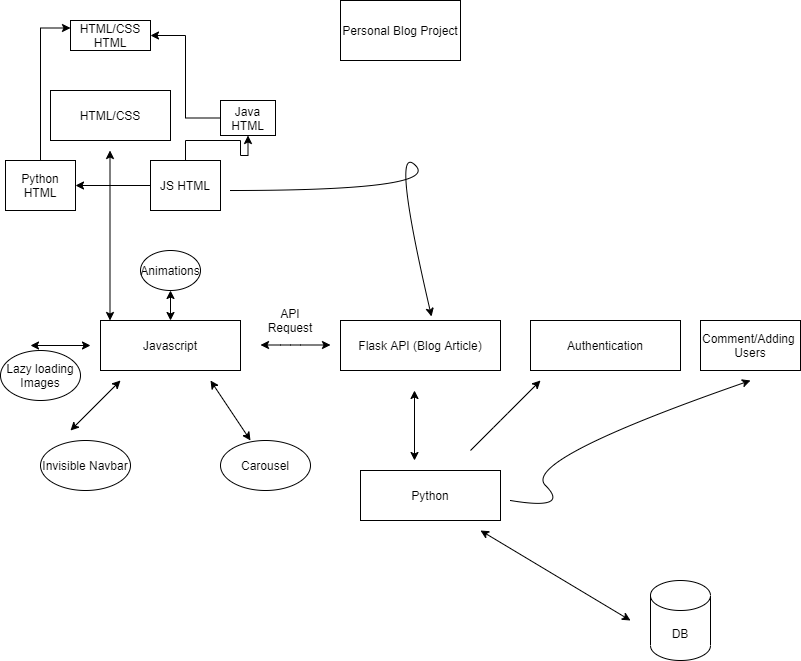

The diagram above was exported from draw.io. Its source (the exported page's mxGraphModel, read from the mxfile embedded in the PNG):
<mxGraphModel dx="1422" dy="762" grid="1" gridSize="10" guides="1" tooltips="1" connect="1" arrows="1" fold="1" page="1" pageScale="1" pageWidth="827" pageHeight="1169" math="0" shadow="0">
  <root>
    <mxCell id="WIyWlLk6GJQsqaUBKTNV-0" />
    <mxCell id="WIyWlLk6GJQsqaUBKTNV-1" parent="WIyWlLk6GJQsqaUBKTNV-0" />
    <mxCell id="Uvd64bMUAXQMBJMhRTkF-1" value="HTML/CSS" style="rounded=0;whiteSpace=wrap;html=1;" vertex="1" parent="WIyWlLk6GJQsqaUBKTNV-1">
      <mxGeometry x="50" y="90" width="120" height="50" as="geometry" />
    </mxCell>
    <mxCell id="Uvd64bMUAXQMBJMhRTkF-2" value="Javascript" style="rounded=0;whiteSpace=wrap;html=1;" vertex="1" parent="WIyWlLk6GJQsqaUBKTNV-1">
      <mxGeometry x="100" y="320" width="140" height="50" as="geometry" />
    </mxCell>
    <mxCell id="Uvd64bMUAXQMBJMhRTkF-4" value="Python" style="rounded=0;whiteSpace=wrap;html=1;" vertex="1" parent="WIyWlLk6GJQsqaUBKTNV-1">
      <mxGeometry x="360" y="470" width="140" height="50" as="geometry" />
    </mxCell>
    <mxCell id="Uvd64bMUAXQMBJMhRTkF-6" value="Personal Blog Project" style="rounded=0;whiteSpace=wrap;html=1;" vertex="1" parent="WIyWlLk6GJQsqaUBKTNV-1">
      <mxGeometry x="340" width="120" height="60" as="geometry" />
    </mxCell>
    <mxCell id="Uvd64bMUAXQMBJMhRTkF-9" value="DB" style="shape=cylinder3;whiteSpace=wrap;html=1;boundedLbl=1;backgroundOutline=1;size=15;" vertex="1" parent="WIyWlLk6GJQsqaUBKTNV-1">
      <mxGeometry x="650" y="580" width="60" height="80" as="geometry" />
    </mxCell>
    <mxCell id="Uvd64bMUAXQMBJMhRTkF-10" value="" style="endArrow=classic;startArrow=classic;html=1;" edge="1" parent="WIyWlLk6GJQsqaUBKTNV-1">
      <mxGeometry width="50" height="50" relative="1" as="geometry">
        <mxPoint x="480" y="530" as="sourcePoint" />
        <mxPoint x="630" y="620" as="targetPoint" />
      </mxGeometry>
    </mxCell>
    <mxCell id="Uvd64bMUAXQMBJMhRTkF-11" value="Flask API (Blog Article)" style="rounded=0;whiteSpace=wrap;html=1;" vertex="1" parent="WIyWlLk6GJQsqaUBKTNV-1">
      <mxGeometry x="340" y="320" width="160" height="50" as="geometry" />
    </mxCell>
    <mxCell id="Uvd64bMUAXQMBJMhRTkF-14" value="" style="endArrow=classic;startArrow=classic;html=1;" edge="1" parent="WIyWlLk6GJQsqaUBKTNV-1">
      <mxGeometry width="50" height="50" relative="1" as="geometry">
        <mxPoint x="260" y="344.5" as="sourcePoint" />
        <mxPoint x="330" y="344.5" as="targetPoint" />
        <Array as="points">
          <mxPoint x="290" y="344.5" />
        </Array>
      </mxGeometry>
    </mxCell>
    <mxCell id="Uvd64bMUAXQMBJMhRTkF-15" value="API Request" style="text;html=1;strokeColor=none;fillColor=none;align=center;verticalAlign=middle;whiteSpace=wrap;rounded=0;" vertex="1" parent="WIyWlLk6GJQsqaUBKTNV-1">
      <mxGeometry x="270" y="310" width="40" height="20" as="geometry" />
    </mxCell>
    <mxCell id="Uvd64bMUAXQMBJMhRTkF-16" value="" style="endArrow=classic;startArrow=classic;html=1;" edge="1" parent="WIyWlLk6GJQsqaUBKTNV-1">
      <mxGeometry width="50" height="50" relative="1" as="geometry">
        <mxPoint x="414" y="460" as="sourcePoint" />
        <mxPoint x="414" y="390" as="targetPoint" />
      </mxGeometry>
    </mxCell>
    <mxCell id="Uvd64bMUAXQMBJMhRTkF-18" value="" style="endArrow=classic;html=1;" edge="1" parent="WIyWlLk6GJQsqaUBKTNV-1">
      <mxGeometry width="50" height="50" relative="1" as="geometry">
        <mxPoint x="470" y="450" as="sourcePoint" />
        <mxPoint x="540" y="380" as="targetPoint" />
        <Array as="points">
          <mxPoint x="500" y="420" />
        </Array>
      </mxGeometry>
    </mxCell>
    <mxCell id="Uvd64bMUAXQMBJMhRTkF-19" value="Authentication" style="rounded=0;whiteSpace=wrap;html=1;" vertex="1" parent="WIyWlLk6GJQsqaUBKTNV-1">
      <mxGeometry x="530" y="320" width="150" height="50" as="geometry" />
    </mxCell>
    <mxCell id="Uvd64bMUAXQMBJMhRTkF-21" value="" style="curved=1;endArrow=classic;html=1;" edge="1" parent="WIyWlLk6GJQsqaUBKTNV-1">
      <mxGeometry width="50" height="50" relative="1" as="geometry">
        <mxPoint x="510" y="500" as="sourcePoint" />
        <mxPoint x="750" y="380" as="targetPoint" />
        <Array as="points">
          <mxPoint x="570" y="510" />
          <mxPoint x="520" y="460" />
        </Array>
      </mxGeometry>
    </mxCell>
    <mxCell id="Uvd64bMUAXQMBJMhRTkF-23" value="Comment/Adding&amp;nbsp;&lt;br&gt;Users" style="rounded=0;whiteSpace=wrap;html=1;" vertex="1" parent="WIyWlLk6GJQsqaUBKTNV-1">
      <mxGeometry x="700" y="320" width="100" height="50" as="geometry" />
    </mxCell>
    <mxCell id="Uvd64bMUAXQMBJMhRTkF-26" value="Carousel" style="ellipse;whiteSpace=wrap;html=1;" vertex="1" parent="WIyWlLk6GJQsqaUBKTNV-1">
      <mxGeometry x="220" y="440" width="90" height="50" as="geometry" />
    </mxCell>
    <mxCell id="Uvd64bMUAXQMBJMhRTkF-27" value="Invisible Navbar" style="ellipse;whiteSpace=wrap;html=1;" vertex="1" parent="WIyWlLk6GJQsqaUBKTNV-1">
      <mxGeometry x="40" y="440" width="90" height="50" as="geometry" />
    </mxCell>
    <mxCell id="Uvd64bMUAXQMBJMhRTkF-28" value="" style="endArrow=classic;startArrow=classic;html=1;" edge="1" parent="WIyWlLk6GJQsqaUBKTNV-1">
      <mxGeometry width="50" height="50" relative="1" as="geometry">
        <mxPoint x="70" y="430" as="sourcePoint" />
        <mxPoint x="120" y="380" as="targetPoint" />
      </mxGeometry>
    </mxCell>
    <mxCell id="Uvd64bMUAXQMBJMhRTkF-29" value="" style="endArrow=classic;startArrow=classic;html=1;" edge="1" parent="WIyWlLk6GJQsqaUBKTNV-1">
      <mxGeometry width="50" height="50" relative="1" as="geometry">
        <mxPoint x="250" y="440" as="sourcePoint" />
        <mxPoint x="210" y="380" as="targetPoint" />
        <Array as="points" />
      </mxGeometry>
    </mxCell>
    <mxCell id="Uvd64bMUAXQMBJMhRTkF-30" value="Lazy loading&lt;br&gt;Images" style="ellipse;whiteSpace=wrap;html=1;" vertex="1" parent="WIyWlLk6GJQsqaUBKTNV-1">
      <mxGeometry y="350" width="80" height="50" as="geometry" />
    </mxCell>
    <mxCell id="Uvd64bMUAXQMBJMhRTkF-32" value="" style="endArrow=classic;startArrow=classic;html=1;" edge="1" parent="WIyWlLk6GJQsqaUBKTNV-1">
      <mxGeometry width="50" height="50" relative="1" as="geometry">
        <mxPoint x="30" y="345" as="sourcePoint" />
        <mxPoint x="90" y="345" as="targetPoint" />
      </mxGeometry>
    </mxCell>
    <mxCell id="Uvd64bMUAXQMBJMhRTkF-34" value="Animations" style="ellipse;whiteSpace=wrap;html=1;" vertex="1" parent="WIyWlLk6GJQsqaUBKTNV-1">
      <mxGeometry x="140" y="250" width="60" height="40" as="geometry" />
    </mxCell>
    <mxCell id="Uvd64bMUAXQMBJMhRTkF-35" value="" style="endArrow=classic;startArrow=classic;html=1;exitX=0.5;exitY=0;exitDx=0;exitDy=0;" edge="1" parent="WIyWlLk6GJQsqaUBKTNV-1" source="Uvd64bMUAXQMBJMhRTkF-2">
      <mxGeometry width="50" height="50" relative="1" as="geometry">
        <mxPoint x="190" y="310" as="sourcePoint" />
        <mxPoint x="170" y="290" as="targetPoint" />
      </mxGeometry>
    </mxCell>
    <mxCell id="Uvd64bMUAXQMBJMhRTkF-43" style="edgeStyle=orthogonalEdgeStyle;rounded=0;orthogonalLoop=1;jettySize=auto;html=1;entryX=0;entryY=0.25;entryDx=0;entryDy=0;" edge="1" parent="WIyWlLk6GJQsqaUBKTNV-1" source="Uvd64bMUAXQMBJMhRTkF-36" target="Uvd64bMUAXQMBJMhRTkF-39">
      <mxGeometry relative="1" as="geometry">
        <mxPoint x="50" y="20" as="targetPoint" />
      </mxGeometry>
    </mxCell>
    <mxCell id="Uvd64bMUAXQMBJMhRTkF-36" value="Python HTML" style="rounded=0;whiteSpace=wrap;html=1;" vertex="1" parent="WIyWlLk6GJQsqaUBKTNV-1">
      <mxGeometry x="5" y="160" width="70" height="50" as="geometry" />
    </mxCell>
    <mxCell id="Uvd64bMUAXQMBJMhRTkF-41" value="" style="edgeStyle=orthogonalEdgeStyle;rounded=0;orthogonalLoop=1;jettySize=auto;html=1;" edge="1" parent="WIyWlLk6GJQsqaUBKTNV-1" source="Uvd64bMUAXQMBJMhRTkF-37" target="Uvd64bMUAXQMBJMhRTkF-38">
      <mxGeometry relative="1" as="geometry" />
    </mxCell>
    <mxCell id="Uvd64bMUAXQMBJMhRTkF-44" style="edgeStyle=orthogonalEdgeStyle;rounded=0;orthogonalLoop=1;jettySize=auto;html=1;entryX=1;entryY=0.5;entryDx=0;entryDy=0;" edge="1" parent="WIyWlLk6GJQsqaUBKTNV-1" source="Uvd64bMUAXQMBJMhRTkF-37" target="Uvd64bMUAXQMBJMhRTkF-36">
      <mxGeometry relative="1" as="geometry" />
    </mxCell>
    <mxCell id="Uvd64bMUAXQMBJMhRTkF-37" value="JS HTML" style="rounded=0;whiteSpace=wrap;html=1;" vertex="1" parent="WIyWlLk6GJQsqaUBKTNV-1">
      <mxGeometry x="150" y="160" width="70" height="50" as="geometry" />
    </mxCell>
    <mxCell id="Uvd64bMUAXQMBJMhRTkF-42" style="edgeStyle=orthogonalEdgeStyle;rounded=0;orthogonalLoop=1;jettySize=auto;html=1;entryX=1;entryY=0.5;entryDx=0;entryDy=0;" edge="1" parent="WIyWlLk6GJQsqaUBKTNV-1" source="Uvd64bMUAXQMBJMhRTkF-38" target="Uvd64bMUAXQMBJMhRTkF-39">
      <mxGeometry relative="1" as="geometry" />
    </mxCell>
    <mxCell id="Uvd64bMUAXQMBJMhRTkF-38" value="Java HTML" style="rounded=0;whiteSpace=wrap;html=1;" vertex="1" parent="WIyWlLk6GJQsqaUBKTNV-1">
      <mxGeometry x="220" y="100" width="55" height="35" as="geometry" />
    </mxCell>
    <mxCell id="Uvd64bMUAXQMBJMhRTkF-39" value="HTML/CSS HTML" style="rounded=0;whiteSpace=wrap;html=1;" vertex="1" parent="WIyWlLk6GJQsqaUBKTNV-1">
      <mxGeometry x="70" y="20" width="80" height="30" as="geometry" />
    </mxCell>
    <mxCell id="Uvd64bMUAXQMBJMhRTkF-45" value="" style="curved=1;endArrow=classic;html=1;entryX=0.569;entryY=-0.08;entryDx=0;entryDy=0;entryPerimeter=0;" edge="1" parent="WIyWlLk6GJQsqaUBKTNV-1" target="Uvd64bMUAXQMBJMhRTkF-11">
      <mxGeometry width="50" height="50" relative="1" as="geometry">
        <mxPoint x="230" y="190" as="sourcePoint" />
        <mxPoint x="440" y="140" as="targetPoint" />
        <Array as="points">
          <mxPoint x="440" y="190" />
          <mxPoint x="390" y="140" />
        </Array>
      </mxGeometry>
    </mxCell>
    <mxCell id="Uvd64bMUAXQMBJMhRTkF-46" value="" style="endArrow=classic;startArrow=classic;html=1;" edge="1" parent="WIyWlLk6GJQsqaUBKTNV-1">
      <mxGeometry width="50" height="50" relative="1" as="geometry">
        <mxPoint x="109.5" y="320" as="sourcePoint" />
        <mxPoint x="109.5" y="150" as="targetPoint" />
      </mxGeometry>
    </mxCell>
  </root>
</mxGraphModel>